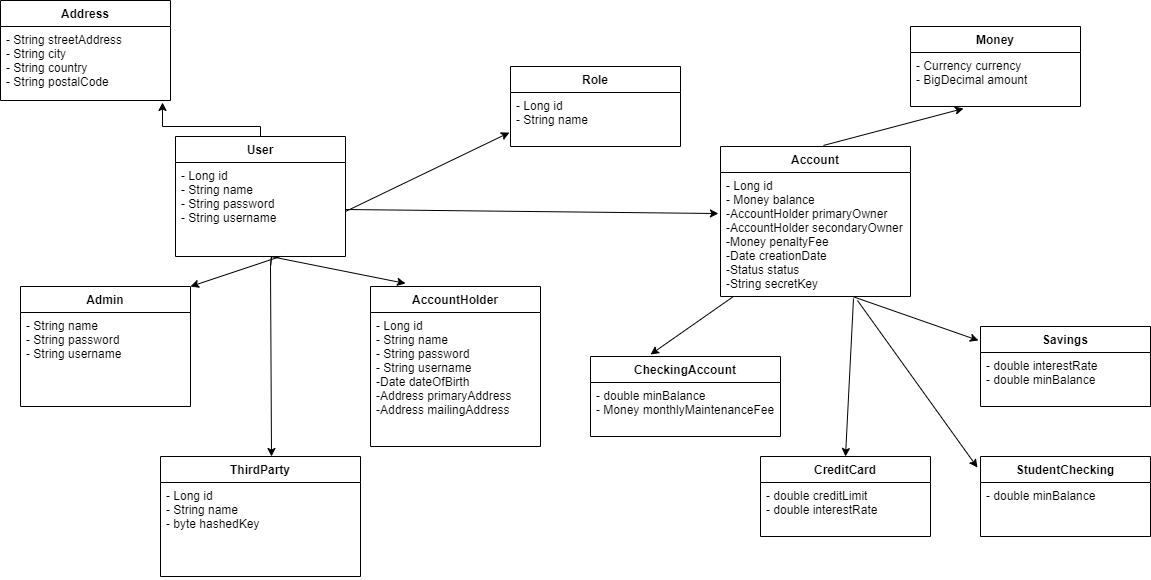

The diagram above was exported from draw.io. Its source (the exported page's mxGraphModel, read from the mxfile embedded in the PNG):
<mxGraphModel dx="2272" dy="762" grid="1" gridSize="10" guides="1" tooltips="1" connect="1" arrows="1" fold="1" page="1" pageScale="1" pageWidth="850" pageHeight="1100" math="0" shadow="0">
  <root>
    <mxCell id="0" />
    <mxCell id="1" parent="0" />
    <mxCell id="PEThhCH5_aCoPfbskNrW-38" value="Address" style="swimlane;fontStyle=1;align=center;verticalAlign=top;childLayout=stackLayout;horizontal=1;startSize=26;horizontalStack=0;resizeParent=1;resizeParentMax=0;resizeLast=0;collapsible=1;marginBottom=0;" vertex="1" parent="1">
      <mxGeometry x="-230" y="14" width="170" height="100" as="geometry" />
    </mxCell>
    <mxCell id="PEThhCH5_aCoPfbskNrW-39" value="- String streetAddress&#10;- String city&#10;- String country&#10;- String postalCode" style="text;strokeColor=none;fillColor=none;align=left;verticalAlign=top;spacingLeft=4;spacingRight=4;overflow=hidden;rotatable=0;points=[[0,0.5],[1,0.5]];portConstraint=eastwest;" vertex="1" parent="PEThhCH5_aCoPfbskNrW-38">
      <mxGeometry y="26" width="170" height="74" as="geometry" />
    </mxCell>
    <mxCell id="PEThhCH5_aCoPfbskNrW-40" value="" style="line;strokeWidth=1;fillColor=none;align=left;verticalAlign=middle;spacingTop=-1;spacingLeft=3;spacingRight=3;rotatable=0;labelPosition=right;points=[];portConstraint=eastwest;" vertex="1" parent="PEThhCH5_aCoPfbskNrW-38">
      <mxGeometry y="100" width="170" as="geometry" />
    </mxCell>
    <mxCell id="PEThhCH5_aCoPfbskNrW-78" value="" style="edgeStyle=orthogonalEdgeStyle;rounded=0;orthogonalLoop=1;jettySize=auto;html=1;entryX=0.953;entryY=1.027;entryDx=0;entryDy=0;entryPerimeter=0;" edge="1" parent="1" source="PEThhCH5_aCoPfbskNrW-42" target="PEThhCH5_aCoPfbskNrW-39">
      <mxGeometry relative="1" as="geometry">
        <Array as="points">
          <mxPoint x="30" y="140" />
          <mxPoint x="-68" y="140" />
        </Array>
      </mxGeometry>
    </mxCell>
    <mxCell id="PEThhCH5_aCoPfbskNrW-42" value="User" style="swimlane;fontStyle=1;align=center;verticalAlign=top;childLayout=stackLayout;horizontal=1;startSize=26;horizontalStack=0;resizeParent=1;resizeParentMax=0;resizeLast=0;collapsible=1;marginBottom=0;" vertex="1" parent="1">
      <mxGeometry x="-55" y="150" width="170" height="120" as="geometry" />
    </mxCell>
    <mxCell id="PEThhCH5_aCoPfbskNrW-43" value="- Long id&#10;- String name&#10;- String password&#10;- String username" style="text;strokeColor=none;fillColor=none;align=left;verticalAlign=top;spacingLeft=4;spacingRight=4;overflow=hidden;rotatable=0;points=[[0,0.5],[1,0.5]];portConstraint=eastwest;" vertex="1" parent="PEThhCH5_aCoPfbskNrW-42">
      <mxGeometry y="26" width="170" height="94" as="geometry" />
    </mxCell>
    <mxCell id="PEThhCH5_aCoPfbskNrW-44" value="" style="line;strokeWidth=1;fillColor=none;align=left;verticalAlign=middle;spacingTop=-1;spacingLeft=3;spacingRight=3;rotatable=0;labelPosition=right;points=[];portConstraint=eastwest;" vertex="1" parent="PEThhCH5_aCoPfbskNrW-42">
      <mxGeometry y="120" width="170" as="geometry" />
    </mxCell>
    <mxCell id="PEThhCH5_aCoPfbskNrW-46" value="Admin" style="swimlane;fontStyle=1;align=center;verticalAlign=top;childLayout=stackLayout;horizontal=1;startSize=26;horizontalStack=0;resizeParent=1;resizeParentMax=0;resizeLast=0;collapsible=1;marginBottom=0;" vertex="1" parent="1">
      <mxGeometry x="-210" y="300" width="170" height="120" as="geometry" />
    </mxCell>
    <mxCell id="PEThhCH5_aCoPfbskNrW-47" value="- String name&#10;- String password&#10;- String username" style="text;strokeColor=none;fillColor=none;align=left;verticalAlign=top;spacingLeft=4;spacingRight=4;overflow=hidden;rotatable=0;points=[[0,0.5],[1,0.5]];portConstraint=eastwest;" vertex="1" parent="PEThhCH5_aCoPfbskNrW-46">
      <mxGeometry y="26" width="170" height="94" as="geometry" />
    </mxCell>
    <mxCell id="PEThhCH5_aCoPfbskNrW-48" value="" style="line;strokeWidth=1;fillColor=none;align=left;verticalAlign=middle;spacingTop=-1;spacingLeft=3;spacingRight=3;rotatable=0;labelPosition=right;points=[];portConstraint=eastwest;" vertex="1" parent="PEThhCH5_aCoPfbskNrW-46">
      <mxGeometry y="120" width="170" as="geometry" />
    </mxCell>
    <mxCell id="PEThhCH5_aCoPfbskNrW-50" value="ThirdParty" style="swimlane;fontStyle=1;align=center;verticalAlign=top;childLayout=stackLayout;horizontal=1;startSize=26;horizontalStack=0;resizeParent=1;resizeParentMax=0;resizeLast=0;collapsible=1;marginBottom=0;" vertex="1" parent="1">
      <mxGeometry x="-70" y="470" width="200" height="120" as="geometry" />
    </mxCell>
    <mxCell id="PEThhCH5_aCoPfbskNrW-51" value="- Long id&#10;- String name&#10;- byte hashedKey" style="text;strokeColor=none;fillColor=none;align=left;verticalAlign=top;spacingLeft=4;spacingRight=4;overflow=hidden;rotatable=0;points=[[0,0.5],[1,0.5]];portConstraint=eastwest;" vertex="1" parent="PEThhCH5_aCoPfbskNrW-50">
      <mxGeometry y="26" width="200" height="94" as="geometry" />
    </mxCell>
    <mxCell id="PEThhCH5_aCoPfbskNrW-52" value="" style="line;strokeWidth=1;fillColor=none;align=left;verticalAlign=middle;spacingTop=-1;spacingLeft=3;spacingRight=3;rotatable=0;labelPosition=right;points=[];portConstraint=eastwest;" vertex="1" parent="PEThhCH5_aCoPfbskNrW-50">
      <mxGeometry y="120" width="200" as="geometry" />
    </mxCell>
    <mxCell id="PEThhCH5_aCoPfbskNrW-53" value="AccountHolder" style="swimlane;fontStyle=1;align=center;verticalAlign=top;childLayout=stackLayout;horizontal=1;startSize=26;horizontalStack=0;resizeParent=1;resizeParentMax=0;resizeLast=0;collapsible=1;marginBottom=0;" vertex="1" parent="1">
      <mxGeometry x="140" y="300" width="170" height="160" as="geometry" />
    </mxCell>
    <mxCell id="PEThhCH5_aCoPfbskNrW-54" value="- Long id&#10;- String name&#10;- String password&#10;- String username&#10;-Date dateOfBirth&#10;-Address primaryAddress&#10;-Address mailingAddress" style="text;strokeColor=none;fillColor=none;align=left;verticalAlign=top;spacingLeft=4;spacingRight=4;overflow=hidden;rotatable=0;points=[[0,0.5],[1,0.5]];portConstraint=eastwest;" vertex="1" parent="PEThhCH5_aCoPfbskNrW-53">
      <mxGeometry y="26" width="170" height="134" as="geometry" />
    </mxCell>
    <mxCell id="PEThhCH5_aCoPfbskNrW-55" value="" style="line;strokeWidth=1;fillColor=none;align=left;verticalAlign=middle;spacingTop=-1;spacingLeft=3;spacingRight=3;rotatable=0;labelPosition=right;points=[];portConstraint=eastwest;" vertex="1" parent="PEThhCH5_aCoPfbskNrW-53">
      <mxGeometry y="160" width="170" as="geometry" />
    </mxCell>
    <mxCell id="PEThhCH5_aCoPfbskNrW-56" value="Role" style="swimlane;fontStyle=1;align=center;verticalAlign=top;childLayout=stackLayout;horizontal=1;startSize=26;horizontalStack=0;resizeParent=1;resizeParentMax=0;resizeLast=0;collapsible=1;marginBottom=0;" vertex="1" parent="1">
      <mxGeometry x="280" y="80" width="170" height="80" as="geometry" />
    </mxCell>
    <mxCell id="PEThhCH5_aCoPfbskNrW-57" value="- Long id&#10;- String name&#10;" style="text;strokeColor=none;fillColor=none;align=left;verticalAlign=top;spacingLeft=4;spacingRight=4;overflow=hidden;rotatable=0;points=[[0,0.5],[1,0.5]];portConstraint=eastwest;" vertex="1" parent="PEThhCH5_aCoPfbskNrW-56">
      <mxGeometry y="26" width="170" height="54" as="geometry" />
    </mxCell>
    <mxCell id="PEThhCH5_aCoPfbskNrW-58" value="" style="line;strokeWidth=1;fillColor=none;align=left;verticalAlign=middle;spacingTop=-1;spacingLeft=3;spacingRight=3;rotatable=0;labelPosition=right;points=[];portConstraint=eastwest;" vertex="1" parent="PEThhCH5_aCoPfbskNrW-56">
      <mxGeometry y="80" width="170" as="geometry" />
    </mxCell>
    <mxCell id="PEThhCH5_aCoPfbskNrW-59" value="Account" style="swimlane;fontStyle=1;align=center;verticalAlign=top;childLayout=stackLayout;horizontal=1;startSize=26;horizontalStack=0;resizeParent=1;resizeParentMax=0;resizeLast=0;collapsible=1;marginBottom=0;" vertex="1" parent="1">
      <mxGeometry x="490" y="160" width="190" height="150" as="geometry" />
    </mxCell>
    <mxCell id="PEThhCH5_aCoPfbskNrW-60" value="- Long id&#10;- Money balance&#10;-AccountHolder primaryOwner&#10;-AccountHolder secondaryOwner&#10;-Money penaltyFee&#10;-Date creationDate&#10;-Status status&#10;-String secretKey" style="text;strokeColor=none;fillColor=none;align=left;verticalAlign=top;spacingLeft=4;spacingRight=4;overflow=hidden;rotatable=0;points=[[0,0.5],[1,0.5]];portConstraint=eastwest;" vertex="1" parent="PEThhCH5_aCoPfbskNrW-59">
      <mxGeometry y="26" width="190" height="124" as="geometry" />
    </mxCell>
    <mxCell id="PEThhCH5_aCoPfbskNrW-61" value="" style="line;strokeWidth=1;fillColor=none;align=left;verticalAlign=middle;spacingTop=-1;spacingLeft=3;spacingRight=3;rotatable=0;labelPosition=right;points=[];portConstraint=eastwest;" vertex="1" parent="PEThhCH5_aCoPfbskNrW-59">
      <mxGeometry y="150" width="190" as="geometry" />
    </mxCell>
    <mxCell id="PEThhCH5_aCoPfbskNrW-62" value="Money" style="swimlane;fontStyle=1;align=center;verticalAlign=top;childLayout=stackLayout;horizontal=1;startSize=26;horizontalStack=0;resizeParent=1;resizeParentMax=0;resizeLast=0;collapsible=1;marginBottom=0;" vertex="1" parent="1">
      <mxGeometry x="680" y="40" width="170" height="80" as="geometry" />
    </mxCell>
    <mxCell id="PEThhCH5_aCoPfbskNrW-63" value="- Currency currency&#10;- BigDecimal amount" style="text;strokeColor=none;fillColor=none;align=left;verticalAlign=top;spacingLeft=4;spacingRight=4;overflow=hidden;rotatable=0;points=[[0,0.5],[1,0.5]];portConstraint=eastwest;" vertex="1" parent="PEThhCH5_aCoPfbskNrW-62">
      <mxGeometry y="26" width="170" height="54" as="geometry" />
    </mxCell>
    <mxCell id="PEThhCH5_aCoPfbskNrW-64" value="" style="line;strokeWidth=1;fillColor=none;align=left;verticalAlign=middle;spacingTop=-1;spacingLeft=3;spacingRight=3;rotatable=0;labelPosition=right;points=[];portConstraint=eastwest;" vertex="1" parent="PEThhCH5_aCoPfbskNrW-62">
      <mxGeometry y="80" width="170" as="geometry" />
    </mxCell>
    <mxCell id="PEThhCH5_aCoPfbskNrW-65" value="CheckingAccount" style="swimlane;fontStyle=1;align=center;verticalAlign=top;childLayout=stackLayout;horizontal=1;startSize=26;horizontalStack=0;resizeParent=1;resizeParentMax=0;resizeLast=0;collapsible=1;marginBottom=0;" vertex="1" parent="1">
      <mxGeometry x="360" y="370" width="190" height="80" as="geometry" />
    </mxCell>
    <mxCell id="PEThhCH5_aCoPfbskNrW-66" value="- double minBalance&#10;- Money monthlyMaintenanceFee&#10;" style="text;strokeColor=none;fillColor=none;align=left;verticalAlign=top;spacingLeft=4;spacingRight=4;overflow=hidden;rotatable=0;points=[[0,0.5],[1,0.5]];portConstraint=eastwest;" vertex="1" parent="PEThhCH5_aCoPfbskNrW-65">
      <mxGeometry y="26" width="190" height="54" as="geometry" />
    </mxCell>
    <mxCell id="PEThhCH5_aCoPfbskNrW-67" value="" style="line;strokeWidth=1;fillColor=none;align=left;verticalAlign=middle;spacingTop=-1;spacingLeft=3;spacingRight=3;rotatable=0;labelPosition=right;points=[];portConstraint=eastwest;" vertex="1" parent="PEThhCH5_aCoPfbskNrW-65">
      <mxGeometry y="80" width="190" as="geometry" />
    </mxCell>
    <mxCell id="PEThhCH5_aCoPfbskNrW-68" value="Savings" style="swimlane;fontStyle=1;align=center;verticalAlign=top;childLayout=stackLayout;horizontal=1;startSize=26;horizontalStack=0;resizeParent=1;resizeParentMax=0;resizeLast=0;collapsible=1;marginBottom=0;" vertex="1" parent="1">
      <mxGeometry x="750" y="340" width="170" height="80" as="geometry" />
    </mxCell>
    <mxCell id="PEThhCH5_aCoPfbskNrW-69" value="- double interestRate&#10;- double minBalance" style="text;strokeColor=none;fillColor=none;align=left;verticalAlign=top;spacingLeft=4;spacingRight=4;overflow=hidden;rotatable=0;points=[[0,0.5],[1,0.5]];portConstraint=eastwest;" vertex="1" parent="PEThhCH5_aCoPfbskNrW-68">
      <mxGeometry y="26" width="170" height="54" as="geometry" />
    </mxCell>
    <mxCell id="PEThhCH5_aCoPfbskNrW-70" value="" style="line;strokeWidth=1;fillColor=none;align=left;verticalAlign=middle;spacingTop=-1;spacingLeft=3;spacingRight=3;rotatable=0;labelPosition=right;points=[];portConstraint=eastwest;" vertex="1" parent="PEThhCH5_aCoPfbskNrW-68">
      <mxGeometry y="80" width="170" as="geometry" />
    </mxCell>
    <mxCell id="PEThhCH5_aCoPfbskNrW-71" value="StudentChecking" style="swimlane;fontStyle=1;align=center;verticalAlign=top;childLayout=stackLayout;horizontal=1;startSize=26;horizontalStack=0;resizeParent=1;resizeParentMax=0;resizeLast=0;collapsible=1;marginBottom=0;" vertex="1" parent="1">
      <mxGeometry x="750" y="470" width="170" height="80" as="geometry" />
    </mxCell>
    <mxCell id="PEThhCH5_aCoPfbskNrW-72" value="- double minBalance" style="text;strokeColor=none;fillColor=none;align=left;verticalAlign=top;spacingLeft=4;spacingRight=4;overflow=hidden;rotatable=0;points=[[0,0.5],[1,0.5]];portConstraint=eastwest;" vertex="1" parent="PEThhCH5_aCoPfbskNrW-71">
      <mxGeometry y="26" width="170" height="54" as="geometry" />
    </mxCell>
    <mxCell id="PEThhCH5_aCoPfbskNrW-73" value="" style="line;strokeWidth=1;fillColor=none;align=left;verticalAlign=middle;spacingTop=-1;spacingLeft=3;spacingRight=3;rotatable=0;labelPosition=right;points=[];portConstraint=eastwest;" vertex="1" parent="PEThhCH5_aCoPfbskNrW-71">
      <mxGeometry y="80" width="170" as="geometry" />
    </mxCell>
    <mxCell id="PEThhCH5_aCoPfbskNrW-74" value="CreditCard" style="swimlane;fontStyle=1;align=center;verticalAlign=top;childLayout=stackLayout;horizontal=1;startSize=26;horizontalStack=0;resizeParent=1;resizeParentMax=0;resizeLast=0;collapsible=1;marginBottom=0;" vertex="1" parent="1">
      <mxGeometry x="530" y="470" width="170" height="80" as="geometry" />
    </mxCell>
    <mxCell id="PEThhCH5_aCoPfbskNrW-75" value="- double creditLimit&#10;- double interestRate" style="text;strokeColor=none;fillColor=none;align=left;verticalAlign=top;spacingLeft=4;spacingRight=4;overflow=hidden;rotatable=0;points=[[0,0.5],[1,0.5]];portConstraint=eastwest;" vertex="1" parent="PEThhCH5_aCoPfbskNrW-74">
      <mxGeometry y="26" width="170" height="54" as="geometry" />
    </mxCell>
    <mxCell id="PEThhCH5_aCoPfbskNrW-76" value="" style="line;strokeWidth=1;fillColor=none;align=left;verticalAlign=middle;spacingTop=-1;spacingLeft=3;spacingRight=3;rotatable=0;labelPosition=right;points=[];portConstraint=eastwest;" vertex="1" parent="PEThhCH5_aCoPfbskNrW-74">
      <mxGeometry y="80" width="170" as="geometry" />
    </mxCell>
    <mxCell id="PEThhCH5_aCoPfbskNrW-81" value="" style="endArrow=classic;html=1;rounded=0;entryX=0.206;entryY=-0.019;entryDx=0;entryDy=0;entryPerimeter=0;" edge="1" parent="1" target="PEThhCH5_aCoPfbskNrW-53">
      <mxGeometry width="50" height="50" relative="1" as="geometry">
        <mxPoint x="40" y="270" as="sourcePoint" />
        <mxPoint x="500" y="240" as="targetPoint" />
        <Array as="points" />
      </mxGeometry>
    </mxCell>
    <mxCell id="PEThhCH5_aCoPfbskNrW-82" value="" style="endArrow=classic;html=1;rounded=0;entryX=1;entryY=0;entryDx=0;entryDy=0;" edge="1" parent="1" target="PEThhCH5_aCoPfbskNrW-46">
      <mxGeometry width="50" height="50" relative="1" as="geometry">
        <mxPoint x="30" y="270" as="sourcePoint" />
        <mxPoint x="185.01999999999998" y="306.96000000000004" as="targetPoint" />
        <Array as="points">
          <mxPoint x="30" y="270" />
          <mxPoint x="50" y="270" />
        </Array>
      </mxGeometry>
    </mxCell>
    <mxCell id="PEThhCH5_aCoPfbskNrW-83" value="" style="endArrow=classic;html=1;rounded=0;entryX=0.555;entryY=0;entryDx=0;entryDy=0;entryPerimeter=0;" edge="1" parent="1" target="PEThhCH5_aCoPfbskNrW-50">
      <mxGeometry width="50" height="50" relative="1" as="geometry">
        <mxPoint x="40" y="280" as="sourcePoint" />
        <mxPoint x="-30" y="310" as="targetPoint" />
        <Array as="points">
          <mxPoint x="41" y="270" />
          <mxPoint x="40" y="280" />
        </Array>
      </mxGeometry>
    </mxCell>
    <mxCell id="PEThhCH5_aCoPfbskNrW-84" value="" style="endArrow=classic;html=1;rounded=0;entryX=-0.006;entryY=0.741;entryDx=0;entryDy=0;entryPerimeter=0;" edge="1" parent="1" target="PEThhCH5_aCoPfbskNrW-57">
      <mxGeometry width="50" height="50" relative="1" as="geometry">
        <mxPoint x="115" y="225" as="sourcePoint" />
        <mxPoint x="165" y="175" as="targetPoint" />
      </mxGeometry>
    </mxCell>
    <mxCell id="PEThhCH5_aCoPfbskNrW-85" value="" style="endArrow=classic;html=1;rounded=0;exitX=1;exitY=0.5;exitDx=0;exitDy=0;entryX=-0.011;entryY=0.331;entryDx=0;entryDy=0;entryPerimeter=0;" edge="1" parent="1" source="PEThhCH5_aCoPfbskNrW-43" target="PEThhCH5_aCoPfbskNrW-60">
      <mxGeometry width="50" height="50" relative="1" as="geometry">
        <mxPoint x="450" y="290" as="sourcePoint" />
        <mxPoint x="500" y="240" as="targetPoint" />
      </mxGeometry>
    </mxCell>
    <mxCell id="PEThhCH5_aCoPfbskNrW-86" value="" style="endArrow=classic;html=1;rounded=0;exitX=0.068;exitY=1;exitDx=0;exitDy=0;exitPerimeter=0;entryX=0.316;entryY=-0.025;entryDx=0;entryDy=0;entryPerimeter=0;" edge="1" parent="1" source="PEThhCH5_aCoPfbskNrW-60" target="PEThhCH5_aCoPfbskNrW-65">
      <mxGeometry width="50" height="50" relative="1" as="geometry">
        <mxPoint x="450" y="290" as="sourcePoint" />
        <mxPoint x="500" y="240" as="targetPoint" />
      </mxGeometry>
    </mxCell>
    <mxCell id="PEThhCH5_aCoPfbskNrW-87" value="" style="endArrow=classic;html=1;rounded=0;exitX=0.7;exitY=1.016;exitDx=0;exitDy=0;exitPerimeter=0;entryX=0.5;entryY=0;entryDx=0;entryDy=0;" edge="1" parent="1" source="PEThhCH5_aCoPfbskNrW-60" target="PEThhCH5_aCoPfbskNrW-74">
      <mxGeometry width="50" height="50" relative="1" as="geometry">
        <mxPoint x="632.9200000000001" y="320" as="sourcePoint" />
        <mxPoint x="520.04" y="358" as="targetPoint" />
      </mxGeometry>
    </mxCell>
    <mxCell id="PEThhCH5_aCoPfbskNrW-88" value="" style="endArrow=classic;html=1;rounded=0;exitX=0.695;exitY=0;exitDx=0;exitDy=0;exitPerimeter=0;entryX=-0.012;entryY=0.175;entryDx=0;entryDy=0;entryPerimeter=0;" edge="1" parent="1" source="PEThhCH5_aCoPfbskNrW-61" target="PEThhCH5_aCoPfbskNrW-68">
      <mxGeometry width="50" height="50" relative="1" as="geometry">
        <mxPoint x="753" y="321.9839999999999" as="sourcePoint" />
        <mxPoint x="755" y="530" as="targetPoint" />
      </mxGeometry>
    </mxCell>
    <mxCell id="PEThhCH5_aCoPfbskNrW-89" value="" style="endArrow=classic;html=1;rounded=0;entryX=-0.018;entryY=0.138;entryDx=0;entryDy=0;entryPerimeter=0;exitX=0.721;exitY=1.032;exitDx=0;exitDy=0;exitPerimeter=0;" edge="1" parent="1" source="PEThhCH5_aCoPfbskNrW-60" target="PEThhCH5_aCoPfbskNrW-71">
      <mxGeometry width="50" height="50" relative="1" as="geometry">
        <mxPoint x="740" y="310" as="sourcePoint" />
        <mxPoint x="755" y="530" as="targetPoint" />
      </mxGeometry>
    </mxCell>
    <mxCell id="PEThhCH5_aCoPfbskNrW-90" value="" style="endArrow=classic;html=1;rounded=0;exitX=0.542;exitY=-0.007;exitDx=0;exitDy=0;exitPerimeter=0;entryX=0.312;entryY=1.037;entryDx=0;entryDy=0;entryPerimeter=0;" edge="1" parent="1" source="PEThhCH5_aCoPfbskNrW-59" target="PEThhCH5_aCoPfbskNrW-63">
      <mxGeometry width="50" height="50" relative="1" as="geometry">
        <mxPoint x="632.9200000000001" y="320" as="sourcePoint" />
        <mxPoint x="520.04" y="358" as="targetPoint" />
      </mxGeometry>
    </mxCell>
  </root>
</mxGraphModel>